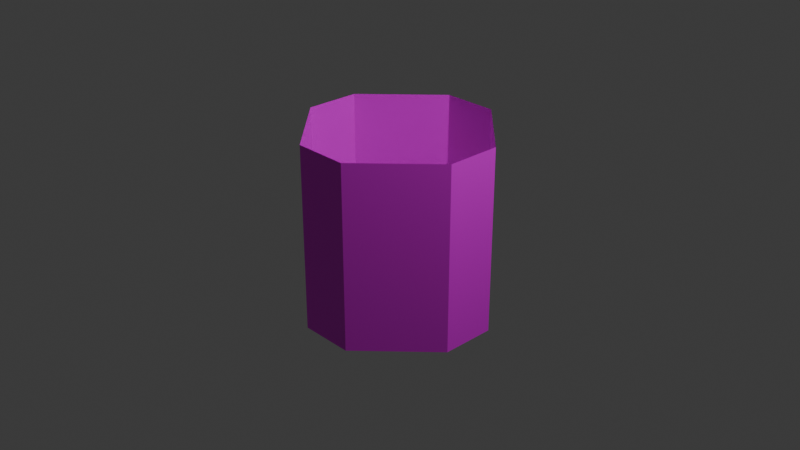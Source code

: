 # Source: base.blend  (saved by Blender 4.2.66; exported with 4.5.12 LTS)
import bpy
from mathutils import Matrix  # noqa: F401  (used for matrix-valued properties, if any)

bpy.ops.wm.read_factory_settings(use_empty=True)
scene = bpy.context.scene
scene.name = 'Scene'

# ---- collections
col_collection = bpy.data.collections.new('Collection'); scene.collection.children.link(col_collection)

# ---- images (referenced by path relative to the original .blend; pixels are not part of the script)
import os
ASSET_DIR = os.environ.get("B2B_ASSET_DIR", "")  # directory of the original .blend (textures are referenced by path, not embedded)
HERE = os.path.dirname(os.path.abspath(__file__))  # packed textures are extracted next to this script under _unpacked/

def load_image(name, relpath, width, height, colorspace="sRGB"):
    """Load a texture the original file referenced (path relative to the .blend, or extracted next to this script)."""
    p = next((c for c in (os.path.join(HERE, relpath), os.path.join(ASSET_DIR, relpath)) if relpath and os.path.exists(c)), "")
    if p:
        img = bpy.data.images.load(p, check_existing=True)
        img.name = name
    else:  # same state as the original file: an image datablock whose file is absent (Cycles renders it pink)
        img = bpy.data.images.new(name, width, height)
        img.source = "FILE"
        img.filepath = "//" + (relpath or name)
    img.colorspace_settings.name = colorspace
    return img
img_common_item_texture_png = load_image('Common_item_texture.png', 'Common_item_texture.png', 1024, 1024, 'sRGB')

# ---- materials (node trees are filled in below, after node groups)
mat_material = bpy.data.materials.new('Material')
mat_material.alpha_threshold = 0.0
mat_material.use_transparent_shadow = False
mat_material.roughness = 0.5
mat_material.line_color = (0.0, 0.0, 0.0, 1.0)

# ---- material node trees
mat_material.use_nodes = True; mat_material.node_tree.nodes.clear()
_N = mat_material.node_tree.nodes; _L = mat_material.node_tree.links
n0 = _N.new('ShaderNodeOutputMaterial'); n0.name = 'Material Output'; n0.location = (300, 300)
n1 = _N.new('ShaderNodeBsdfPrincipled'); n1.name = 'Principled BSDF'; n1.location = (10, 300)
n1.inputs[3].default_value = 1.45
n2 = _N.new('ShaderNodeTexImage'); n2.name = 'Image Texture'; n2.location = (-395, 304)
n2.image = img_common_item_texture_png
_L.new(n1.outputs[0], n0.inputs[0])
_L.new(n2.outputs[0], n1.inputs[0])
n0.is_active_output = True

# ---- world
world_world = bpy.data.worlds.new('World'); scene.world = world_world
world_world.use_nodes = True; world_world.node_tree.nodes.clear()
_N = world_world.node_tree.nodes; _L = world_world.node_tree.links
n0 = _N.new('ShaderNodeOutputWorld'); n0.name = 'World Output'; n0.location = (300, 300)
n1 = _N.new('ShaderNodeBackground'); n1.name = 'Background'; n1.location = (10, 300)
n1.inputs[0].default_value = (0.05088, 0.05088, 0.05088, 1.0)
_L.new(n1.outputs[0], n0.inputs[0])
n0.is_active_output = True
world_world.color = (0.05088, 0.05088, 0.05088)
world_world.sun_shadow_jitter_overblur = 0.0

# ---- cameras
cam_camera = bpy.data.cameras.new('Camera')
cam_camera.clip_end = 100.0
cam_camera.ortho_scale = 7.314

# ---- lights
light_light = bpy.data.lights.new('Light', 'POINT')
light_light.energy = 1000.0
light_light.shadow_soft_size = 0.1

# ---- meshes
me_cube = bpy.data.meshes.new('Cube')
me_cube.from_pydata([(1.0, 0.2948, 1.0), (0.2948, 1.0, 1.0), (0.2948, 1.0, -1.0), (1.0, 0.2948, -1.0), (0.2948, -1.0, 1.0), (1.0, -0.2948, 1.0), (1.0, -0.2948, -1.0), (0.2948, -1.0, -1.0), (-0.2948, 1.0, 1.0), (-1.0, 0.2948, 1.0), (-1.0, 0.2948, -1.0), (-0.2948, 1.0, -1.0), (-1.0, -0.2948, 1.0), (-0.2948, -1.0, 1.0), (-0.2948, -1.0, -1.0), (-1.0, -0.2948, -1.0), (1.0, 0.2948, 0.6), (1.0, 0.2948, 0.2), (1.0, 0.2948, -0.2), (1.0, 0.2948, -0.6), (0.2948, 1.0, -0.6), (0.2948, 1.0, -0.2), (0.2948, 1.0, 0.2), (0.2948, 1.0, 0.6), (-0.2948, -1.0, -0.6), (-0.2948, -1.0, -0.2), (-0.2948, -1.0, 0.2), (-0.2948, -1.0, 0.6), (-1.0, -0.2948, 0.6), (-1.0, -0.2948, 0.2), (-1.0, -0.2948, -0.2), (-1.0, -0.2948, -0.6), (0.2948, -1.0, 0.6), (0.2948, -1.0, 0.2), (0.2948, -1.0, -0.2), (0.2948, -1.0, -0.6), (1.0, -0.2948, -0.6), (1.0, -0.2948, -0.2), (1.0, -0.2948, 0.2), (1.0, -0.2948, 0.6), (-0.2948, 1.0, 0.6), (-0.2948, 1.0, 0.2), (-0.2948, 1.0, -0.2), (-0.2948, 1.0, -0.6), (-1.0, 0.2948, -0.6), (-1.0, 0.2948, -0.2), (-1.0, 0.2948, 0.2), (-1.0, 0.2948, 0.6)], [], [(28, 12, 9, 47), (32, 4, 13, 27), (16, 0, 5, 39), (19, 3, 2, 20), (27, 13, 12, 28), (35, 7, 6, 36), (43, 11, 10, 44), (40, 8, 1, 23), (11, 43, 20, 2), (43, 42, 21, 20), (42, 41, 22, 21), (41, 40, 23, 22), (8, 40, 47, 9), (40, 41, 46, 47), (41, 42, 45, 46), (42, 43, 44, 45), (4, 32, 39, 5), (32, 33, 38, 39), (33, 34, 37, 38), (34, 35, 36, 37), (14, 24, 31, 15), (24, 25, 30, 31), (25, 26, 29, 30), (26, 27, 28, 29), (0, 16, 23, 1), (16, 17, 22, 23), (17, 18, 21, 22), (18, 19, 20, 21), (3, 19, 36, 6), (19, 18, 37, 36), (18, 17, 38, 37), (17, 16, 39, 38), (7, 35, 24, 14), (35, 34, 25, 24), (34, 33, 26, 25), (33, 32, 27, 26), (15, 31, 44, 10), (31, 30, 45, 44), (30, 29, 46, 45), (29, 28, 47, 46)])
_uv = me_cube.uv_layers.new(name='UVMap')
_uv.uv.foreach_set('vector', [0.9726, 0.7769, 0.9727, 0.8152, 0.9687, 0.8149, 0.9686, 0.7767, 0.9836, 0.7776, 0.9837, 0.8158, 0.9796, 0.8156, 0.9795, 0.7773, 0.9507, 0.7757, 0.9508, 0.8139, 0.9468, 0.8137, 0.9466, 0.7754, 0.9726, 0.7769, 0.9727, 0.8152, 0.9687, 0.8149, 0.9686, 0.7767, 0.9795, 0.7773, 0.9796, 0.8156, 0.9727, 0.8152, 0.9726, 0.7769, 0.9836, 0.7776, 0.9837, 0.8158, 0.9796, 0.8156, 0.9795, 0.7773, 0.9617, 0.7763, 0.9618, 0.8146, 0.9577, 0.8143, 0.9576, 0.7761, 0.9617, 0.7763, 0.9618, 0.8146, 0.9577, 0.8143, 0.9576, 0.7761, 0.9618, 0.8146, 0.9617, 0.7763, 0.9686, 0.7767, 0.9687, 0.8149, 0.9617, 0.7763, 0.9618, 0.8146, 0.9577, 0.8143, 0.9576, 0.7761, 0.9617, 0.7763, 0.9618, 0.8146, 0.9577, 0.8143, 0.9576, 0.7761, 0.9617, 0.7763, 0.9618, 0.8146, 0.9577, 0.8143, 0.9576, 0.7761, 0.9618, 0.8146, 0.9617, 0.7763, 0.9686, 0.7767, 0.9687, 0.8149, 0.9618, 0.8146, 0.9617, 0.7763, 0.9686, 0.7767, 0.9687, 0.8149, 0.9618, 0.8146, 0.9617, 0.7763, 0.9686, 0.7767, 0.9687, 0.8149, 0.9618, 0.8146, 0.9617, 0.7763, 0.9686, 0.7767, 0.9687, 0.8149, 0.9399, 0.8133, 0.9398, 0.775, 0.9466, 0.7754, 0.9468, 0.8137, 0.9399, 0.8133, 0.9398, 0.775, 0.9466, 0.7754, 0.9468, 0.8137, 0.9399, 0.8133, 0.9398, 0.775, 0.9466, 0.7754, 0.9468, 0.8137, 0.9399, 0.8133, 0.9398, 0.775, 0.9466, 0.7754, 0.9468, 0.8137, 0.9468, 0.8137, 0.9466, 0.7754, 0.9507, 0.7757, 0.9508, 0.8139, 0.9795, 0.7773, 0.9796, 0.8156, 0.9727, 0.8152, 0.9726, 0.7769, 0.9795, 0.7773, 0.9796, 0.8156, 0.9727, 0.8152, 0.9726, 0.7769, 0.9795, 0.7773, 0.9796, 0.8156, 0.9727, 0.8152, 0.9726, 0.7769, 0.9508, 0.8139, 0.9507, 0.7757, 0.9576, 0.7761, 0.9577, 0.8143, 0.9508, 0.8139, 0.9507, 0.7757, 0.9576, 0.7761, 0.9577, 0.8143, 0.9508, 0.8139, 0.9507, 0.7757, 0.9576, 0.7761, 0.9577, 0.8143, 0.9508, 0.8139, 0.9507, 0.7757, 0.9576, 0.7761, 0.9577, 0.8143, 0.9727, 0.8152, 0.9726, 0.7769, 0.9795, 0.7773, 0.9796, 0.8156, 0.9507, 0.7757, 0.9508, 0.8139, 0.9468, 0.8137, 0.9466, 0.7754, 0.9507, 0.7757, 0.9508, 0.8139, 0.9468, 0.8137, 0.9466, 0.7754, 0.9507, 0.7757, 0.9508, 0.8139, 0.9468, 0.8137, 0.9466, 0.7754, 0.9399, 0.8133, 0.9398, 0.775, 0.9466, 0.7754, 0.9468, 0.8137, 0.9836, 0.7776, 0.9837, 0.8158, 0.9796, 0.8156, 0.9795, 0.7773, 0.9836, 0.7776, 0.9837, 0.8158, 0.9796, 0.8156, 0.9795, 0.7773, 0.9836, 0.7776, 0.9837, 0.8158, 0.9796, 0.8156, 0.9795, 0.7773, 0.9508, 0.8139, 0.9507, 0.7757, 0.9576, 0.7761, 0.9577, 0.8143, 0.9726, 0.7769, 0.9727, 0.8152, 0.9687, 0.8149, 0.9686, 0.7767, 0.9726, 0.7769, 0.9727, 0.8152, 0.9687, 0.8149, 0.9686, 0.7767, 0.9726, 0.7769, 0.9727, 0.8152, 0.9687, 0.8149, 0.9686, 0.7767])
me_cube.materials.append(mat_material)
me_cube.use_mirror_vertex_groups = False
me_cube.update()

# ---- objects
ob_cube = bpy.data.objects.new('Cube', me_cube)
ob_light = bpy.data.objects.new('Light', light_light)
ob_camera = bpy.data.objects.new('Camera', cam_camera)

# ---- transforms, parenting, visibility, modifiers, constraints
ob_cube.location = (0.0, 0.0, 0.0)
ob_cube.lock_rotations_4d = False
ob_cube.empty_display_type = 'ARROWS'
ob_cube.lineart.crease_threshold = 0.0
ob_light.location = (4.076, 1.005, 5.904)
ob_light.rotation_euler = (0.6503, 0.05522, 1.866)
ob_light.lock_rotations_4d = False
ob_light.empty_display_type = 'ARROWS'
ob_light.color = (0.0, 0.0, 0.0, 0.0)
ob_light.lineart.crease_threshold = 0.0
ob_camera.location = (7.359, -6.926, 4.958)
ob_camera.rotation_euler = (1.109, 0.0, 0.8149)
ob_camera.lock_rotations_4d = False
ob_camera.empty_display_type = 'ARROWS'
ob_camera.color = (0.0, 0.0, 0.0, 0.0)
ob_camera.display_type = 'WIRE'
ob_camera.lineart.crease_threshold = 0.0

# ---- collection membership
col_collection.objects.link(ob_cube)
col_collection.objects.link(ob_light)
col_collection.objects.link(ob_camera)

# ---- scene / render settings (as saved in the file)
scene.camera = ob_camera
scene.frame_start = 1; scene.frame_end = 250; scene.frame_set(1)
scene.render.engine = 'BLENDER_EEVEE_NEXT'
bpy.context.view_layer.update()
